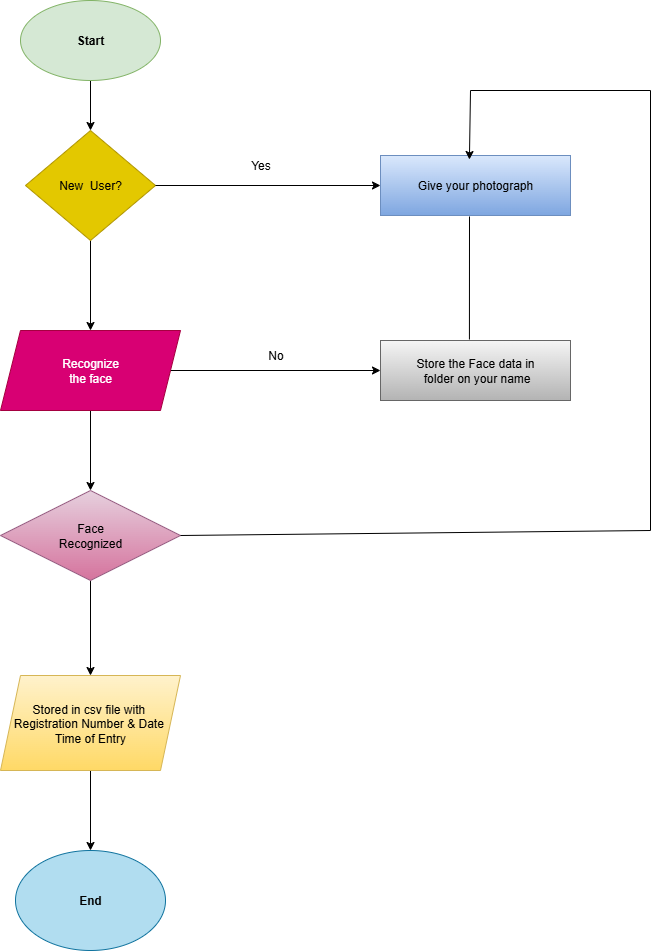

The diagram above was exported from draw.io. Its source (the exported page's mxGraphModel, read from the mxfile embedded in the PNG):
<mxGraphModel dx="786" dy="451" grid="1" gridSize="10" guides="1" tooltips="1" connect="1" arrows="1" fold="1" page="1" pageScale="1" pageWidth="850" pageHeight="1100" background="none" math="0" shadow="0">
  <root>
    <mxCell id="0" />
    <mxCell id="1" parent="0" />
    <mxCell id="NtxFLFOSRxq-ztJhMyFx-3" value="" style="edgeStyle=orthogonalEdgeStyle;rounded=0;orthogonalLoop=1;jettySize=auto;html=1;" parent="1" source="NtxFLFOSRxq-ztJhMyFx-1" target="NtxFLFOSRxq-ztJhMyFx-2" edge="1">
      <mxGeometry relative="1" as="geometry" />
    </mxCell>
    <mxCell id="NtxFLFOSRxq-ztJhMyFx-1" value="&lt;b&gt;Start&lt;/b&gt;" style="ellipse;whiteSpace=wrap;html=1;fillColor=#d5e8d4;strokeColor=#82b366;" parent="1" vertex="1">
      <mxGeometry x="50" y="30" width="140" height="80" as="geometry" />
    </mxCell>
    <mxCell id="NtxFLFOSRxq-ztJhMyFx-5" value="" style="edgeStyle=orthogonalEdgeStyle;rounded=0;orthogonalLoop=1;jettySize=auto;html=1;" parent="1" source="NtxFLFOSRxq-ztJhMyFx-2" target="NtxFLFOSRxq-ztJhMyFx-4" edge="1">
      <mxGeometry relative="1" as="geometry" />
    </mxCell>
    <mxCell id="NtxFLFOSRxq-ztJhMyFx-2" value="New&amp;nbsp; User?" style="rhombus;whiteSpace=wrap;html=1;fillColor=#e3c800;fontColor=#000000;strokeColor=#B09500;" parent="1" vertex="1">
      <mxGeometry x="55" y="160" width="130" height="110" as="geometry" />
    </mxCell>
    <mxCell id="NtxFLFOSRxq-ztJhMyFx-7" value="" style="edgeStyle=orthogonalEdgeStyle;rounded=0;orthogonalLoop=1;jettySize=auto;html=1;" parent="1" source="NtxFLFOSRxq-ztJhMyFx-4" target="NtxFLFOSRxq-ztJhMyFx-6" edge="1">
      <mxGeometry relative="1" as="geometry" />
    </mxCell>
    <mxCell id="NtxFLFOSRxq-ztJhMyFx-21" value="" style="edgeStyle=orthogonalEdgeStyle;rounded=0;orthogonalLoop=1;jettySize=auto;html=1;" parent="1" source="NtxFLFOSRxq-ztJhMyFx-4" target="NtxFLFOSRxq-ztJhMyFx-20" edge="1">
      <mxGeometry relative="1" as="geometry" />
    </mxCell>
    <mxCell id="NtxFLFOSRxq-ztJhMyFx-4" value="Recognize&lt;div&gt;the face&lt;/div&gt;" style="shape=parallelogram;perimeter=parallelogramPerimeter;whiteSpace=wrap;html=1;fixedSize=1;fillColor=#d80073;fontColor=#ffffff;strokeColor=#A50040;" parent="1" vertex="1">
      <mxGeometry x="30" y="360" width="180" height="80" as="geometry" />
    </mxCell>
    <mxCell id="NtxFLFOSRxq-ztJhMyFx-9" value="" style="edgeStyle=orthogonalEdgeStyle;rounded=0;orthogonalLoop=1;jettySize=auto;html=1;" parent="1" source="NtxFLFOSRxq-ztJhMyFx-6" target="NtxFLFOSRxq-ztJhMyFx-8" edge="1">
      <mxGeometry relative="1" as="geometry" />
    </mxCell>
    <mxCell id="NtxFLFOSRxq-ztJhMyFx-6" value="Face&lt;div&gt;Recognized&lt;/div&gt;" style="rhombus;whiteSpace=wrap;html=1;fillColor=#e6d0de;strokeColor=#996185;gradientColor=#d5739d;" parent="1" vertex="1">
      <mxGeometry x="30" y="520" width="180" height="90" as="geometry" />
    </mxCell>
    <mxCell id="NtxFLFOSRxq-ztJhMyFx-11" value="" style="edgeStyle=orthogonalEdgeStyle;rounded=0;orthogonalLoop=1;jettySize=auto;html=1;" parent="1" source="NtxFLFOSRxq-ztJhMyFx-8" target="NtxFLFOSRxq-ztJhMyFx-10" edge="1">
      <mxGeometry relative="1" as="geometry" />
    </mxCell>
    <mxCell id="NtxFLFOSRxq-ztJhMyFx-8" value="&lt;div&gt;&lt;span style=&quot;background-color: transparent; color: light-dark(rgb(0, 0, 0), rgb(255, 255, 255));&quot;&gt;Stored in csv file with&amp;nbsp;&lt;/span&gt;&lt;/div&gt;&lt;div&gt;&lt;span style=&quot;background-color: transparent; color: light-dark(rgb(0, 0, 0), rgb(255, 255, 255));&quot;&gt;Registration Number &amp;amp; Date&amp;nbsp;&lt;/span&gt;&lt;/div&gt;&lt;div&gt;Time of Entry&lt;/div&gt;" style="shape=parallelogram;perimeter=parallelogramPerimeter;whiteSpace=wrap;html=1;fixedSize=1;fillColor=#fff2cc;gradientColor=#ffd966;strokeColor=#d6b656;" parent="1" vertex="1">
      <mxGeometry x="30" y="705" width="180" height="95" as="geometry" />
    </mxCell>
    <mxCell id="NtxFLFOSRxq-ztJhMyFx-10" value="&lt;b&gt;End&lt;/b&gt;" style="ellipse;whiteSpace=wrap;html=1;fillColor=#b1ddf0;strokeColor=#10739e;" parent="1" vertex="1">
      <mxGeometry x="45" y="880" width="150" height="100" as="geometry" />
    </mxCell>
    <mxCell id="NtxFLFOSRxq-ztJhMyFx-18" value="Give your photograph" style="whiteSpace=wrap;html=1;fillColor=#dae8fc;strokeColor=#6c8ebf;gradientColor=#7ea6e0;" parent="1" vertex="1">
      <mxGeometry x="410" y="185" width="190" height="60" as="geometry" />
    </mxCell>
    <mxCell id="NtxFLFOSRxq-ztJhMyFx-20" value="Store the Face data in&lt;div&gt;&amp;nbsp;folder&amp;nbsp;&lt;span style=&quot;background-color: transparent; color: light-dark(rgb(0, 0, 0), rgb(255, 255, 255));&quot;&gt;on your name&lt;/span&gt;&lt;/div&gt;" style="whiteSpace=wrap;html=1;fillColor=#f5f5f5;gradientColor=#b3b3b3;strokeColor=#666666;" parent="1" vertex="1">
      <mxGeometry x="410" y="370" width="190" height="60" as="geometry" />
    </mxCell>
    <mxCell id="NtxFLFOSRxq-ztJhMyFx-27" value="" style="endArrow=none;html=1;rounded=0;exitX=1;exitY=0.5;exitDx=0;exitDy=0;" parent="1" source="NtxFLFOSRxq-ztJhMyFx-6" edge="1">
      <mxGeometry width="50" height="50" relative="1" as="geometry">
        <mxPoint x="370" y="470" as="sourcePoint" />
        <mxPoint x="680" y="560" as="targetPoint" />
      </mxGeometry>
    </mxCell>
    <mxCell id="NtxFLFOSRxq-ztJhMyFx-31" value="" style="endArrow=none;html=1;rounded=0;" parent="1" edge="1">
      <mxGeometry width="50" height="50" relative="1" as="geometry">
        <mxPoint x="680" y="560" as="sourcePoint" />
        <mxPoint x="680" y="120" as="targetPoint" />
        <Array as="points" />
      </mxGeometry>
    </mxCell>
    <mxCell id="NtxFLFOSRxq-ztJhMyFx-32" value="" style="endArrow=none;html=1;rounded=0;" parent="1" edge="1">
      <mxGeometry width="50" height="50" relative="1" as="geometry">
        <mxPoint x="680" y="120" as="sourcePoint" />
        <mxPoint x="500" y="120" as="targetPoint" />
      </mxGeometry>
    </mxCell>
    <mxCell id="NtxFLFOSRxq-ztJhMyFx-38" value="" style="edgeStyle=none;orthogonalLoop=1;jettySize=auto;html=1;rounded=0;entryX=0.468;entryY=0.067;entryDx=0;entryDy=0;entryPerimeter=0;" parent="1" target="NtxFLFOSRxq-ztJhMyFx-18" edge="1">
      <mxGeometry width="100" relative="1" as="geometry">
        <mxPoint x="500" y="120" as="sourcePoint" />
        <mxPoint x="310" y="120" as="targetPoint" />
        <Array as="points" />
      </mxGeometry>
    </mxCell>
    <mxCell id="NtxFLFOSRxq-ztJhMyFx-39" value="" style="endArrow=none;html=1;rounded=0;entryX=0.468;entryY=-0.017;entryDx=0;entryDy=0;entryPerimeter=0;" parent="1" target="NtxFLFOSRxq-ztJhMyFx-20" edge="1">
      <mxGeometry width="50" height="50" relative="1" as="geometry">
        <mxPoint x="499" y="246" as="sourcePoint" />
        <mxPoint x="497" y="360" as="targetPoint" />
      </mxGeometry>
    </mxCell>
    <mxCell id="NtxFLFOSRxq-ztJhMyFx-41" value="No" style="text;html=1;align=center;verticalAlign=middle;resizable=0;points=[];autosize=1;strokeColor=none;fillColor=none;" parent="1" vertex="1">
      <mxGeometry x="285" y="370" width="40" height="30" as="geometry" />
    </mxCell>
    <mxCell id="NtxFLFOSRxq-ztJhMyFx-44" value="" style="endArrow=classic;html=1;rounded=0;exitX=1;exitY=0.5;exitDx=0;exitDy=0;entryX=0;entryY=0.5;entryDx=0;entryDy=0;" parent="1" source="NtxFLFOSRxq-ztJhMyFx-2" target="NtxFLFOSRxq-ztJhMyFx-18" edge="1">
      <mxGeometry width="50" height="50" relative="1" as="geometry">
        <mxPoint x="325" y="215" as="sourcePoint" />
        <mxPoint x="390" y="210" as="targetPoint" />
      </mxGeometry>
    </mxCell>
    <mxCell id="NtxFLFOSRxq-ztJhMyFx-47" value="Yes" style="text;html=1;align=center;verticalAlign=middle;resizable=0;points=[];autosize=1;strokeColor=none;fillColor=none;" parent="1" vertex="1">
      <mxGeometry x="270" y="180" width="40" height="30" as="geometry" />
    </mxCell>
  </root>
</mxGraphModel>